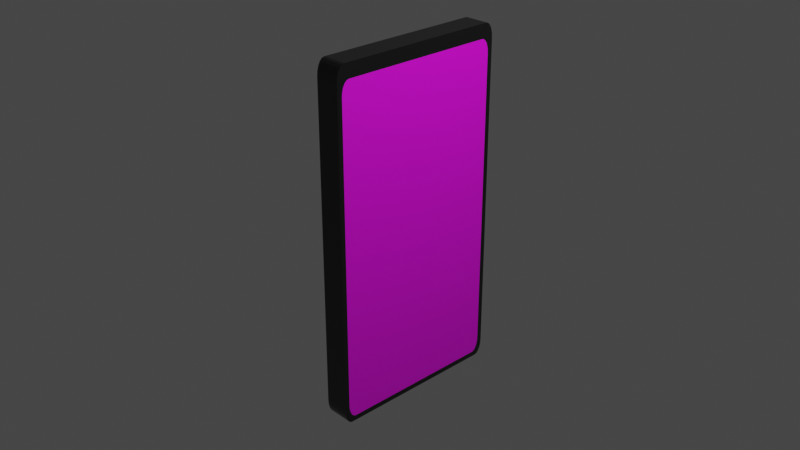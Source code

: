 # Source: phone.blend  (saved by Blender 2.90.8; exported with 4.5.12 LTS)
import bpy
from mathutils import Matrix  # noqa: F401  (used for matrix-valued properties, if any)

bpy.ops.wm.read_factory_settings(use_empty=True)
scene = bpy.context.scene
scene.name = 'Scene'

# ---- collections
col_collection = bpy.data.collections.new('Collection'); scene.collection.children.link(col_collection)

# ---- images (referenced by path relative to the original .blend; pixels are not part of the script)
import os
ASSET_DIR = os.environ.get("B2B_ASSET_DIR", "")  # directory of the original .blend (textures are referenced by path, not embedded)
HERE = os.path.dirname(os.path.abspath(__file__))  # packed textures are extracted next to this script under _unpacked/

def load_image(name, relpath, width, height, colorspace="sRGB"):
    """Load a texture the original file referenced (path relative to the .blend, or extracted next to this script)."""
    p = next((c for c in (os.path.join(HERE, relpath), os.path.join(ASSET_DIR, relpath)) if relpath and os.path.exists(c)), "")
    if p:
        img = bpy.data.images.load(p, check_existing=True)
        img.name = name
    else:  # same state as the original file: an image datablock whose file is absent (Cycles renders it pink)
        img = bpy.data.images.new(name, width, height)
        img.source = "FILE"
        img.filepath = "//" + (relpath or name)
    img.colorspace_settings.name = colorspace
    return img
img_iphone_12_pro_max___1_2x_jpg = load_image('iPhone+12+Pro+Max+–+1@2x.jpg', 'iPhone+12+Pro+Max+–+1@2x.jpg', 1024, 1024, 'sRGB')

# ---- materials (node trees are filled in below, after node groups)
mat_material_001 = bpy.data.materials.new('Material.001')
mat_material_001.use_transparent_shadow = False
mat_material_002 = bpy.data.materials.new('Material.002')
mat_material_002.use_transparent_shadow = False

# ---- material node trees
mat_material_001.use_nodes = True; mat_material_001.node_tree.nodes.clear()
_N = mat_material_001.node_tree.nodes; _L = mat_material_001.node_tree.links
n0 = _N.new('ShaderNodeBsdfPrincipled'); n0.name = 'Principled BSDF'; n0.location = (10, 300)
n0.distribution = 'GGX'
n0.subsurface_method = 'BURLEY'
n0.inputs[3].default_value = 1.45
n0.inputs[27].default_value = (0.0, 0.0, 0.0, 1.0)
n0.inputs[28].default_value = 1.0
n1 = _N.new('ShaderNodeOutputMaterial'); n1.name = 'Material Output'; n1.location = (300, 300)
n2 = _N.new('ShaderNodeTexImage'); n2.name = 'Image Texture'; n2.location = (-280, 280)
n2.image = img_iphone_12_pro_max___1_2x_jpg
_L.new(n0.outputs[0], n1.inputs[0])
_L.new(n2.outputs[0], n0.inputs[0])
n1.is_active_output = True
mat_material_002.use_nodes = True; mat_material_002.node_tree.nodes.clear()
_N = mat_material_002.node_tree.nodes; _L = mat_material_002.node_tree.links
n0 = _N.new('ShaderNodeBsdfPrincipled'); n0.name = 'Principled BSDF'; n0.location = (10, 300)
n0.distribution = 'GGX'
n0.subsurface_method = 'BURLEY'
n0.inputs[0].default_value = (0.01002, 0.01002, 0.01002, 1.0)
n0.inputs[1].default_value = 0.2
n0.inputs[2].default_value = 0.205
n0.inputs[3].default_value = 1.45
n0.inputs[13].default_value = 0.75
n0.inputs[27].default_value = (0.0, 0.0, 0.0, 1.0)
n0.inputs[28].default_value = 1.0
n1 = _N.new('ShaderNodeOutputMaterial'); n1.name = 'Material Output'; n1.location = (300, 300)
_L.new(n0.outputs[0], n1.inputs[0])
n1.is_active_output = True

# ---- world
world_world = bpy.data.worlds.new('World'); scene.world = world_world
world_world.use_nodes = True; world_world.node_tree.nodes.clear()
_N = world_world.node_tree.nodes; _L = world_world.node_tree.links
n0 = _N.new('ShaderNodeOutputWorld'); n0.name = 'World Output'; n0.location = (300, 300)
n1 = _N.new('ShaderNodeBackground'); n1.name = 'Background'; n1.location = (10, 300)
n1.inputs[0].default_value = (0.05088, 0.05088, 0.05088, 1.0)
_L.new(n1.outputs[0], n0.inputs[0])
n0.is_active_output = True
world_world.color = (0.05088, 0.05088, 0.05088)
world_world.use_sun_shadow = False
world_world.sun_shadow_jitter_overblur = 0.0

# ---- cameras
cam_camera = bpy.data.cameras.new('Camera')
cam_camera.clip_end = 100.0
cam_camera.ortho_scale = 7.314

# ---- lights
light_light = bpy.data.lights.new('Light', 'POINT')
light_light.transmission_factor = 0.0
light_light.energy = 1000.0
light_light.shadow_soft_size = 0.1
light_light.shadow_maximum_resolution = 0.006
light_light.use_absolute_resolution = True

# ---- meshes
me_plane_001 = bpy.data.meshes.new('Plane.001')
me_plane_001.from_pydata([(-0.9026, -0.9099, 0.2688), (-0.8841, -0.9284, 0.2688), (-0.9145, -0.8866, 0.2688), (-0.9185, -0.8608, 0.2688), (-0.9185, 0.8608, 0.2688), (-0.8608, -0.9403, 0.2688), (-0.8349, -0.9444, 0.2688), (0.8866, -0.9444, 0.2688), (0.9125, -0.9403, 0.2688), (0.9358, -0.9284, 0.2688), (0.9543, -0.9099, 0.2688), (0.9662, -0.8866, 0.2688), (0.9703, -0.8608, 0.2688), (0.9703, 0.8608, 0.2688), (0.9662, 0.8866, 0.2688), (0.9543, 0.9099, 0.2688), (0.9358, 0.9284, 0.2688), (0.9125, 0.9403, 0.2688), (0.8866, 0.9444, 0.2688), (-0.8349, 0.9444, 0.2688), (-0.8608, 0.9403, 0.2688), (-0.8841, 0.9284, 0.2688), (-0.9026, 0.9099, 0.2688), (-0.9145, 0.8866, 0.2688), (-0.9831, -0.9635, 0.2688), (-0.9957, -0.9388, 0.2688), (-1.0, -0.9114, 0.2688), (-1.0, 0.9114, 0.2688), (-0.9114, -1.0, -1.295e-14), (-1.0, -0.9114, -1.421e-14), (-0.9388, -0.9957, -1.334e-14), (-0.9635, -0.9831, -1.369e-14), (-0.9831, -0.9635, -1.397e-14), (-0.9957, -0.9388, -1.415e-14), (1.0, -0.9114, 1.421e-14), (0.9114, -1.0, 1.295e-14), (0.9957, -0.9388, 1.415e-14), (0.9831, -0.9635, 1.397e-14), (0.9635, -0.9831, 1.369e-14), (0.9388, -0.9957, 1.334e-14), (-0.9114, 1.0, -1.295e-14), (-1.0, 0.9114, -1.421e-14), (-0.9388, 0.9957, -1.334e-14), (-0.9635, 0.9831, -1.369e-14), (-0.9831, 0.9635, -1.397e-14), (-0.9957, 0.9388, -1.415e-14), (0.9114, 1.0, 1.295e-14), (1.0, 0.9114, 1.421e-14), (0.9388, 0.9957, 1.334e-14), (0.9635, 0.9831, 1.369e-14), (0.9831, 0.9635, 1.397e-14), (0.9957, 0.9388, 1.415e-14), (-0.9635, -0.9831, 0.2688), (-0.9388, -0.9957, 0.2688), (-0.9114, -1.0, 0.2688), (0.9114, -1.0, 0.2688), (0.9388, -0.9957, 0.2688), (0.9635, -0.9831, 0.2688), (0.9831, -0.9635, 0.2688), (0.9957, -0.9388, 0.2688), (1.0, -0.9114, 0.2688), (1.0, 0.9114, 0.2688), (0.9957, 0.9388, 0.2688), (0.9831, 0.9635, 0.2688), (0.9635, 0.9831, 0.2688), (0.9388, 0.9957, 0.2688), (0.9114, 1.0, 0.2688), (-0.9114, 1.0, 0.2688), (-0.9388, 0.9957, 0.2688), (-0.9635, 0.9831, 0.2688), (-0.9831, 0.9635, 0.2688), (-0.9957, 0.9388, 0.2688), (-0.9026, -0.9099, 0.2688), (-0.8841, -0.9284, 0.2688), (-0.9145, -0.8866, 0.2688), (-0.9185, -0.8608, 0.2688), (-0.9185, 0.8608, 0.2688), (-0.8608, -0.9403, 0.2688), (-0.8349, -0.9444, 0.2688), (0.8866, -0.9444, 0.2688), (0.9125, -0.9403, 0.2688), (0.9358, -0.9284, 0.2688), (0.9543, -0.9099, 0.2688), (0.9662, -0.8866, 0.2688), (0.9703, -0.8608, 0.2688), (0.9703, 0.8608, 0.2688), (0.9662, 0.8866, 0.2688), (0.9543, 0.9099, 0.2688), (0.9358, 0.9284, 0.2688), (0.9125, 0.9403, 0.2688), (0.8866, 0.9444, 0.2688), (-0.8349, 0.9444, 0.2688), (-0.8608, 0.9403, 0.2688), (-0.8841, 0.9284, 0.2688), (-0.9026, 0.9099, 0.2688), (-0.9145, 0.8866, 0.2688), (-0.6344, 0.9745, 0.09809), (-0.7594, 0.9745, 0.09809), (-0.6344, 1.022, 0.09809), (-0.7594, 1.022, 0.09809), (-0.6344, 0.9745, 0.1726), (-0.7594, 0.9745, 0.1726), (-0.6344, 1.022, 0.1726), (-0.7594, 1.022, 0.1726), (-0.4869, 0.9745, 0.09809), (-0.6119, 0.9745, 0.09809), (-0.4869, 1.022, 0.09809), (-0.6119, 1.022, 0.09809), (-0.4869, 0.9745, 0.1726), (-0.6119, 0.9745, 0.1726), (-0.4869, 1.022, 0.1726), (-0.6119, 1.022, 0.1726)], [], [(3, 2, 0, 1, 5, 6, 7, 8, 9, 10, 11, 12, 13, 14, 15, 16, 17, 18, 19, 20, 21, 22, 23, 4), (62, 63, 87, 86), (29, 41, 45, 44, 43, 42, 40, 46, 48, 49, 50, 51, 47, 34, 36, 37, 38, 39, 35, 28, 30, 31, 32, 33), (34, 47, 61, 60), (30, 28, 54, 53), (42, 43, 69, 68), (47, 51, 62, 61), (28, 35, 55, 54), (43, 44, 70, 69), (51, 50, 63, 62), (35, 39, 56, 55), (44, 45, 71, 70), (41, 29, 26, 27), (50, 49, 64, 63), (39, 38, 57, 56), (45, 41, 27, 71), (29, 33, 25, 26), (49, 48, 65, 64), (38, 37, 58, 57), (33, 32, 24, 25), (48, 46, 66, 65), (37, 36, 59, 58), (32, 31, 52, 24), (46, 40, 67, 66), (36, 34, 60, 59), (31, 30, 53, 52), (40, 42, 68, 67), (25, 24, 72, 74), (55, 56, 80, 79), (70, 71, 95, 94), (63, 64, 88, 87), (26, 25, 74, 75), (56, 57, 81, 80), (71, 27, 76, 95), (64, 65, 89, 88), (27, 26, 75, 76), (57, 58, 82, 81), (65, 66, 90, 89), (58, 59, 83, 82), (66, 67, 91, 90), (59, 60, 84, 83), (52, 53, 77, 73), (67, 68, 92, 91), (60, 61, 85, 84), (53, 54, 78, 77), (68, 69, 93, 92), (61, 62, 86, 85), (24, 52, 73, 72), (54, 55, 79, 78), (69, 70, 94, 93), (96, 97, 99, 98), (98, 99, 103, 102), (102, 103, 101, 100), (100, 101, 97, 96), (98, 102, 100, 96), (103, 99, 97, 101), (104, 105, 107, 106), (106, 107, 111, 110), (110, 111, 109, 108), (108, 109, 105, 104), (106, 110, 108, 104), (111, 107, 105, 109)])
me_plane_001.polygons.foreach_set('material_index', [0, 1, 1, 1, 1, 1, 1, 1, 1, 1, 1, 1, 1, 1, 1, 1, 1, 1, 1, 1, 1, 1, 1, 1, 1, 1, 1, 1, 1, 1, 1, 1, 1, 1, 1, 1, 1, 1, 1, 1, 1, 1, 1, 1, 1, 1, 1, 1, 1, 1, 1, 1, 1, 1, 1, 1, 1, 1, 1, 1, 1, 1])
_uv = me_plane_001.uv_layers.new(name='UVMap')
_uv.uv.foreach_set('vector', [0.0993, 0.9984, 0.0697, 0.9974, 0.04299, 0.9945, 0.0218, 0.9899, 0.008193, 0.9842, 0.003505, 0.9779, 0.003505, 0.021, 0.008193, 0.01468, 0.0218, 0.008976, 0.04299, 0.004448, 0.0697, 0.001542, 0.0993, 0.00054, 0.9007, 0.00054, 0.9303, 0.001542, 0.957, 0.004448, 0.9782, 0.008976, 0.9918, 0.01468, 0.9965, 0.021, 0.9965, 0.9779, 0.9918, 0.9842, 0.9782, 0.9899, 0.957, 0.9945, 0.9303, 0.9974, 0.9007, 0.9984, 0.9978, 0.9694, 0.9915, 0.9817, 0.9915, 0.9817, 0.9978, 0.9694, 0.0, 0.04428, 0.0, 0.9557, 0.002167, 0.9694, 0.008456, 0.9817, 0.01825, 0.9915, 0.03059, 0.9978, 0.04428, 1.0, 0.9557, 1.0, 0.9694, 0.9978, 0.9817, 0.9915, 0.9915, 0.9817, 0.9978, 0.9694, 1.0, 0.9557, 1.0, 0.04428, 0.9978, 0.03059, 0.9915, 0.01825, 0.9817, 0.008456, 0.9694, 0.002167, 0.9557, 0.0, 0.04428, 0.0, 0.03059, 0.002167, 0.01825, 0.008456, 0.008456, 0.01825, 0.002167, 0.03059, 1.0, 0.04428, 1.0, 0.9557, 1.0, 0.9557, 1.0, 0.04428, 0.03059, 0.002167, 0.04428, 0.0, 0.04428, 0.0, 0.03059, 0.002167, 0.03059, 0.9978, 0.01825, 0.9915, 0.01825, 0.9915, 0.03059, 0.9978, 1.0, 0.9557, 0.9978, 0.9694, 0.9978, 0.9694, 1.0, 0.9557, 0.04428, 0.0, 0.9557, 0.0, 0.9557, 0.0, 0.04428, 0.0, 0.01825, 0.9915, 0.008456, 0.9817, 0.008456, 0.9817, 0.01825, 0.9915, 0.9978, 0.9694, 0.9915, 0.9817, 0.9915, 0.9817, 0.9978, 0.9694, 0.9557, 0.0, 0.9694, 0.002167, 0.9694, 0.002167, 0.9557, 0.0, 0.008456, 0.9817, 0.002167, 0.9694, 0.002167, 0.9694, 0.008456, 0.9817, 0.0, 0.9557, 0.0, 0.04428, 0.0, 0.04428, 0.0, 0.9557, 0.9915, 0.9817, 0.9817, 0.9915, 0.9817, 0.9915, 0.9915, 0.9817, 0.9694, 0.002167, 0.9817, 0.008456, 0.9817, 0.008456, 0.9694, 0.002167, 0.002167, 0.9694, 0.0, 0.9557, 0.0, 0.9557, 0.002167, 0.9694, 0.0, 0.04428, 0.002167, 0.03059, 0.002167, 0.03059, 0.0, 0.04428, 0.9817, 0.9915, 0.9694, 0.9978, 0.9694, 0.9978, 0.9817, 0.9915, 0.9817, 0.008456, 0.9915, 0.01825, 0.9915, 0.01825, 0.9817, 0.008456, 0.002167, 0.03059, 0.008456, 0.01825, 0.008456, 0.01825, 0.002167, 0.03059, 0.9694, 0.9978, 0.9557, 1.0, 0.9557, 1.0, 0.9694, 0.9978, 0.9915, 0.01825, 0.9978, 0.03059, 0.9978, 0.03059, 0.9915, 0.01825, 0.008456, 0.01825, 0.01825, 0.008456, 0.01825, 0.008456, 0.008456, 0.01825, 0.9557, 1.0, 0.04428, 1.0, 0.04428, 1.0, 0.9557, 1.0, 0.9978, 0.03059, 1.0, 0.04428, 1.0, 0.04428, 0.9978, 0.03059, 0.01825, 0.008456, 0.03059, 0.002167, 0.03059, 0.002167, 0.01825, 0.008456, 0.04428, 1.0, 0.03059, 0.9978, 0.03059, 0.9978, 0.04428, 1.0, 0.002167, 0.03059, 0.008456, 0.01825, 0.008456, 0.01825, 0.002167, 0.03059, 0.9557, 0.0, 0.9694, 0.002167, 0.9694, 0.002167, 0.9557, 0.0, 0.008456, 0.9817, 0.002167, 0.9694, 0.002167, 0.9694, 0.008456, 0.9817, 0.9915, 0.9817, 0.9817, 0.9915, 0.9817, 0.9915, 0.9915, 0.9817, 0.0, 0.04428, 0.002167, 0.03059, 0.002167, 0.03059, 0.0, 0.04428, 0.9694, 0.002167, 0.9817, 0.008456, 0.9817, 0.008456, 0.9694, 0.002167, 0.002167, 0.9694, 0.0, 0.9557, 0.0, 0.9557, 0.002167, 0.9694, 0.9817, 0.9915, 0.9694, 0.9978, 0.9694, 0.9978, 0.9817, 0.9915, 0.0, 0.9557, 0.0, 0.04428, 0.0, 0.04428, 0.0, 0.9557, 0.9817, 0.008456, 0.9915, 0.01825, 0.9915, 0.01825, 0.9817, 0.008456, 0.9694, 0.9978, 0.9557, 1.0, 0.9557, 1.0, 0.9694, 0.9978, 0.9915, 0.01825, 0.9978, 0.03059, 0.9978, 0.03059, 0.9915, 0.01825, 0.9557, 1.0, 0.04428, 1.0, 0.04428, 1.0, 0.9557, 1.0, 0.9978, 0.03059, 1.0, 0.04428, 1.0, 0.04428, 0.9978, 0.03059, 0.01825, 0.008456, 0.03059, 0.002167, 0.03059, 0.002167, 0.01825, 0.008456, 0.04428, 1.0, 0.03059, 0.9978, 0.03059, 0.9978, 0.04428, 1.0, 1.0, 0.04428, 1.0, 0.9557, 1.0, 0.9557, 1.0, 0.04428, 0.03059, 0.002167, 0.04428, 0.0, 0.04428, 0.0, 0.03059, 0.002167, 0.03059, 0.9978, 0.01825, 0.9915, 0.01825, 0.9915, 0.03059, 0.9978, 1.0, 0.9557, 0.9978, 0.9694, 0.9978, 0.9694, 1.0, 0.9557, 0.008456, 0.01825, 0.01825, 0.008456, 0.01825, 0.008456, 0.008456, 0.01825, 0.04428, 0.0, 0.9557, 0.0, 0.9557, 0.0, 0.04428, 0.0, 0.01825, 0.9915, 0.008456, 0.9817, 0.008456, 0.9817, 0.01825, 0.9915, 0.375, 0.0, 0.625, 0.0, 0.625, 0.25, 0.375, 0.25, 0.375, 0.25, 0.625, 0.25, 0.625, 0.5, 0.375, 0.5, 0.375, 0.5, 0.625, 0.5, 0.625, 0.75, 0.375, 0.75, 0.375, 0.75, 0.625, 0.75, 0.625, 1.0, 0.375, 1.0, 0.125, 0.5, 0.375, 0.5, 0.375, 0.75, 0.125, 0.75, 0.625, 0.5, 0.875, 0.5, 0.875, 0.75, 0.625, 0.75, 0.375, 0.0, 0.625, 0.0, 0.625, 0.25, 0.375, 0.25, 0.375, 0.25, 0.625, 0.25, 0.625, 0.5, 0.375, 0.5, 0.375, 0.5, 0.625, 0.5, 0.625, 0.75, 0.375, 0.75, 0.375, 0.75, 0.625, 0.75, 0.625, 1.0, 0.375, 1.0, 0.125, 0.5, 0.375, 0.5, 0.375, 0.75, 0.125, 0.75, 0.625, 0.5, 0.875, 0.5, 0.875, 0.75, 0.625, 0.75])
me_plane_001.materials.append(mat_material_001)
me_plane_001.materials.append(mat_material_002)
me_plane_001.use_remesh_fix_poles = True
me_plane_001.use_remesh_preserve_attributes = False
me_plane_001.use_mirror_vertex_groups = False
me_plane_001.update()

# ---- objects
ob_light = bpy.data.objects.new('Light', light_light)
ob_camera = bpy.data.objects.new('Camera', cam_camera)
ob_phone = bpy.data.objects.new('Phone', me_plane_001)

# ---- transforms, parenting, visibility, modifiers, constraints
ob_light.location = (4.076, 1.005, 5.904)
ob_light.rotation_euler = (0.6503, 0.05522, 1.866)
ob_light.lock_rotations_4d = False
ob_light.empty_display_type = 'ARROWS'
ob_light.color = (0.0, 0.0, 0.0, 0.0)
ob_light.lineart.crease_threshold = 0.0
ob_camera.location = (7.359, -6.926, 4.958)
ob_camera.rotation_euler = (1.109, 0.0, 0.8149)
ob_camera.lock_rotations_4d = False
ob_camera.empty_display_type = 'ARROWS'
ob_camera.color = (0.0, 0.0, 0.0, 0.0)
ob_camera.display_type = 'WIRE'
ob_camera.lineart.crease_threshold = 0.0
ob_phone.location = (0.0, 0.0, 0.0)
ob_phone.rotation_euler = (-0.0, 1.571, 0.0)
ob_phone.scale = (1.911, 1.0, 1.0)
ob_phone.lineart.crease_threshold = 0.0

# ---- collection membership
col_collection.objects.link(ob_light)
col_collection.objects.link(ob_camera)
col_collection.objects.link(ob_phone)

# ---- scene / render settings (as saved in the file)
scene.camera = ob_camera
scene.frame_start = 1; scene.frame_end = 250; scene.frame_set(1)
scene.render.engine = 'BLENDER_EEVEE_NEXT'
scene.cycles.use_denoising = False
scene.cycles.samples = 128
scene.cycles.sampling_pattern = 'TABULATED_SOBOL'
scene.cycles.use_adaptive_sampling = False
scene.cycles.use_light_tree = False
scene.view_settings.view_transform = 'Filmic'
bpy.context.view_layer.update()
